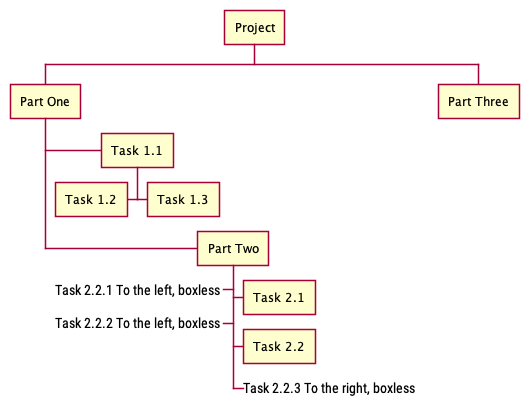

The diagram above was rendered by PlantUML. Its source (embedded in the PNG):
@startwbs
!include ../../styles/plantuml-style

+ Project
 + Part One
  + Task 1.1
   - Task 1.2
   + Task 1.3
  + Part Two
   + Task 2.1
   + Task 2.2
   -_ Task 2.2.1 To the left, boxless
   -_ Task 2.2.2 To the left, boxless
   +_ Task 2.2.3 To the right, boxless
 + Part Three
@endwbs